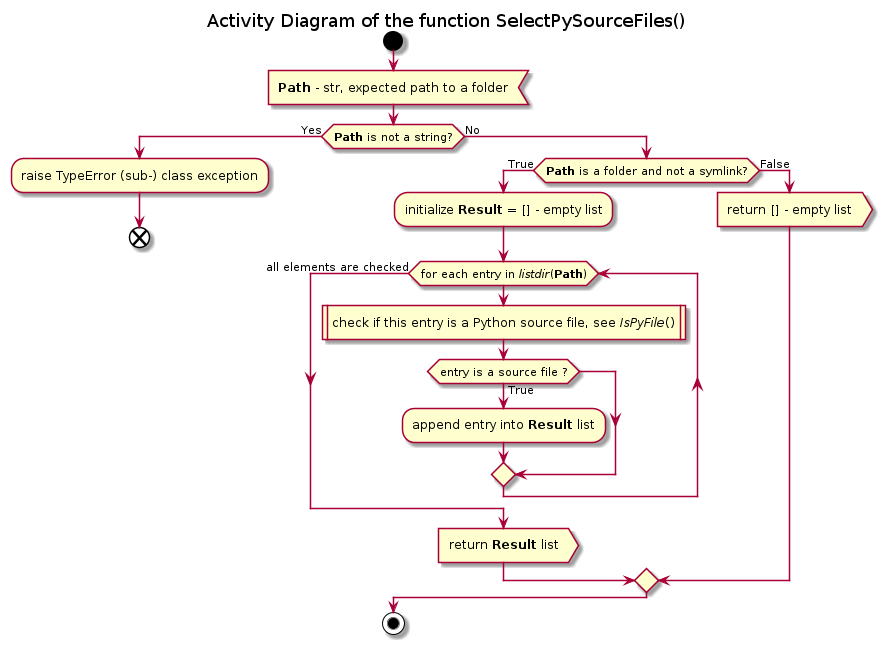

The diagram above was rendered by PlantUML. Its source (embedded in the PNG):
@startuml select_source_files

title Activity Diagram of the function SelectPySourceFiles()

start

:<b>Path</b> - str, expected path to a folder<

if (<b>Path</b> is not a string?) then (Yes)
    :raise TypeError (sub-) class exception;
    
    end
else (No)
    if (<b>Path</b> is a folder and not a symlink?) then (True)
        :initialize <b>Result</b> = [] - empty list;
        
        while (for each entry in <i>listdir</i>(<b>Path</b>))
            :check if this entry is a Python source file, see <i>IsPyFile</i>()|
            
            if (entry is a source file ?) then (True)
                :append entry into <b>Result</b> list;
            endif
        end while (all elements are checked)
        
        :return <b>Result</b> list>
    else (False)
        :return [] - empty list>
    endif
endif

stop

@enduml